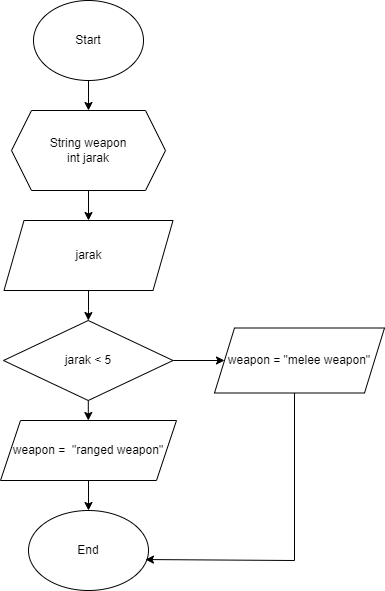

The diagram above was exported from draw.io. Its source (the exported page's mxGraphModel, read from the mxfile embedded in the PNG):
<mxGraphModel dx="1120" dy="532" grid="1" gridSize="10" guides="1" tooltips="1" connect="1" arrows="1" fold="1" page="1" pageScale="1" pageWidth="827" pageHeight="1169" math="0" shadow="0">
  <root>
    <mxCell id="WIyWlLk6GJQsqaUBKTNV-0" />
    <mxCell id="WIyWlLk6GJQsqaUBKTNV-1" parent="WIyWlLk6GJQsqaUBKTNV-0" />
    <mxCell id="sg0U6iJ2XHW2iMTqp-U2-3" value="" style="edgeStyle=orthogonalEdgeStyle;rounded=0;orthogonalLoop=1;jettySize=auto;html=1;" edge="1" parent="WIyWlLk6GJQsqaUBKTNV-1" source="sg0U6iJ2XHW2iMTqp-U2-0" target="sg0U6iJ2XHW2iMTqp-U2-2">
      <mxGeometry relative="1" as="geometry" />
    </mxCell>
    <mxCell id="sg0U6iJ2XHW2iMTqp-U2-0" value="Start" style="ellipse;whiteSpace=wrap;html=1;" vertex="1" parent="WIyWlLk6GJQsqaUBKTNV-1">
      <mxGeometry x="359" y="130" width="110" height="80" as="geometry" />
    </mxCell>
    <mxCell id="sg0U6iJ2XHW2iMTqp-U2-6" value="" style="edgeStyle=orthogonalEdgeStyle;rounded=0;orthogonalLoop=1;jettySize=auto;html=1;" edge="1" parent="WIyWlLk6GJQsqaUBKTNV-1" source="sg0U6iJ2XHW2iMTqp-U2-2" target="sg0U6iJ2XHW2iMTqp-U2-4">
      <mxGeometry relative="1" as="geometry" />
    </mxCell>
    <mxCell id="sg0U6iJ2XHW2iMTqp-U2-2" value="String weapon&lt;br&gt;int jarak" style="shape=hexagon;perimeter=hexagonPerimeter2;whiteSpace=wrap;html=1;fixedSize=1;" vertex="1" parent="WIyWlLk6GJQsqaUBKTNV-1">
      <mxGeometry x="337" y="240" width="154" height="80" as="geometry" />
    </mxCell>
    <mxCell id="sg0U6iJ2XHW2iMTqp-U2-8" value="" style="edgeStyle=orthogonalEdgeStyle;rounded=0;orthogonalLoop=1;jettySize=auto;html=1;" edge="1" parent="WIyWlLk6GJQsqaUBKTNV-1" source="sg0U6iJ2XHW2iMTqp-U2-4" target="sg0U6iJ2XHW2iMTqp-U2-7">
      <mxGeometry relative="1" as="geometry" />
    </mxCell>
    <mxCell id="sg0U6iJ2XHW2iMTqp-U2-4" value="jarak" style="shape=parallelogram;perimeter=parallelogramPerimeter;whiteSpace=wrap;html=1;fixedSize=1;" vertex="1" parent="WIyWlLk6GJQsqaUBKTNV-1">
      <mxGeometry x="329.5" y="350" width="169" height="70" as="geometry" />
    </mxCell>
    <mxCell id="sg0U6iJ2XHW2iMTqp-U2-11" value="" style="edgeStyle=orthogonalEdgeStyle;rounded=0;orthogonalLoop=1;jettySize=auto;html=1;" edge="1" parent="WIyWlLk6GJQsqaUBKTNV-1" source="sg0U6iJ2XHW2iMTqp-U2-7" target="sg0U6iJ2XHW2iMTqp-U2-9">
      <mxGeometry relative="1" as="geometry" />
    </mxCell>
    <mxCell id="sg0U6iJ2XHW2iMTqp-U2-12" value="" style="edgeStyle=orthogonalEdgeStyle;rounded=0;orthogonalLoop=1;jettySize=auto;html=1;" edge="1" parent="WIyWlLk6GJQsqaUBKTNV-1" source="sg0U6iJ2XHW2iMTqp-U2-7" target="sg0U6iJ2XHW2iMTqp-U2-10">
      <mxGeometry relative="1" as="geometry" />
    </mxCell>
    <mxCell id="sg0U6iJ2XHW2iMTqp-U2-7" value="jarak &amp;lt; 5" style="rhombus;whiteSpace=wrap;html=1;" vertex="1" parent="WIyWlLk6GJQsqaUBKTNV-1">
      <mxGeometry x="329" y="450" width="169.5" height="80" as="geometry" />
    </mxCell>
    <mxCell id="sg0U6iJ2XHW2iMTqp-U2-9" value="weapon = &quot;melee weapon&quot;" style="shape=parallelogram;perimeter=parallelogramPerimeter;whiteSpace=wrap;html=1;fixedSize=1;" vertex="1" parent="WIyWlLk6GJQsqaUBKTNV-1">
      <mxGeometry x="540" y="457.5" width="170" height="65" as="geometry" />
    </mxCell>
    <mxCell id="sg0U6iJ2XHW2iMTqp-U2-14" value="" style="edgeStyle=orthogonalEdgeStyle;rounded=0;orthogonalLoop=1;jettySize=auto;html=1;" edge="1" parent="WIyWlLk6GJQsqaUBKTNV-1" source="sg0U6iJ2XHW2iMTqp-U2-10" target="sg0U6iJ2XHW2iMTqp-U2-13">
      <mxGeometry relative="1" as="geometry" />
    </mxCell>
    <mxCell id="sg0U6iJ2XHW2iMTqp-U2-10" value="weapon =&amp;nbsp; &quot;ranged weapon&quot;" style="shape=parallelogram;perimeter=parallelogramPerimeter;whiteSpace=wrap;html=1;fixedSize=1;" vertex="1" parent="WIyWlLk6GJQsqaUBKTNV-1">
      <mxGeometry x="326" y="550" width="176" height="60" as="geometry" />
    </mxCell>
    <mxCell id="sg0U6iJ2XHW2iMTqp-U2-13" value="End" style="ellipse;whiteSpace=wrap;html=1;" vertex="1" parent="WIyWlLk6GJQsqaUBKTNV-1">
      <mxGeometry x="354" y="640" width="120" height="80" as="geometry" />
    </mxCell>
    <mxCell id="sg0U6iJ2XHW2iMTqp-U2-15" value="" style="endArrow=classic;html=1;rounded=0;entryX=0.975;entryY=0.613;entryDx=0;entryDy=0;entryPerimeter=0;" edge="1" parent="WIyWlLk6GJQsqaUBKTNV-1" target="sg0U6iJ2XHW2iMTqp-U2-13">
      <mxGeometry width="50" height="50" relative="1" as="geometry">
        <mxPoint x="620" y="522.5" as="sourcePoint" />
        <mxPoint x="620" y="680" as="targetPoint" />
        <Array as="points">
          <mxPoint x="620" y="690" />
        </Array>
      </mxGeometry>
    </mxCell>
  </root>
</mxGraphModel>